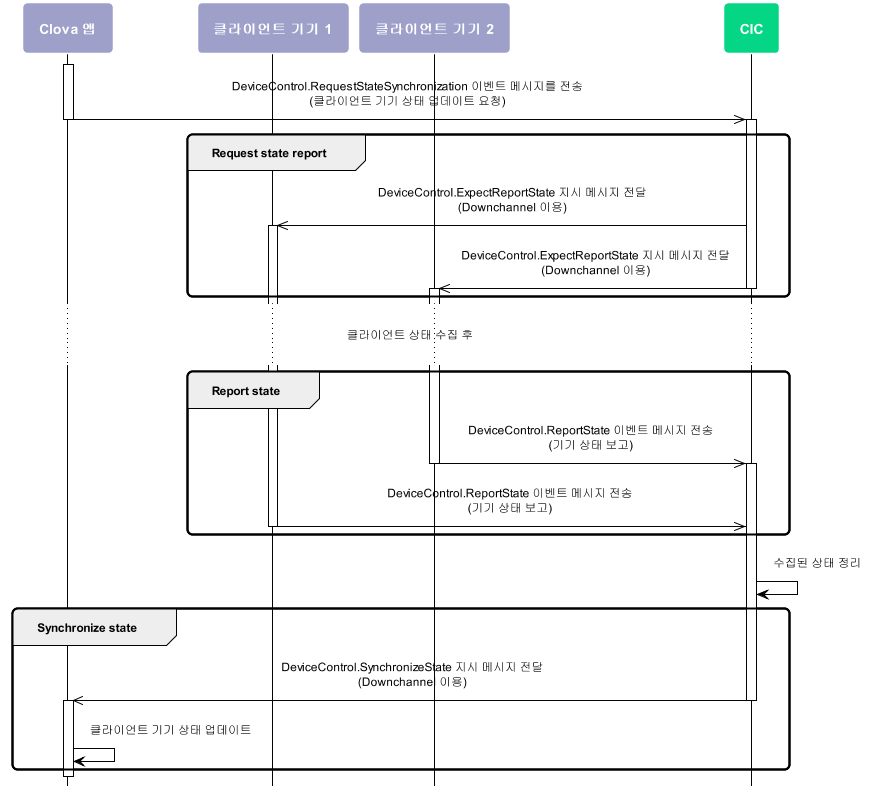

The diagram above was rendered by PlantUML. Its source (embedded in the PNG):
@startuml
scale max 880 width
skinparam sequenceMessageAlign center
skinparam shadowing false
skinparam roundcorner 10
skinparam padding 10
skinparam defaultFontSize 12
skinparam defaultFontName "Malgun Gothic", sans-serif

skinparam note {
  BackgroundColor #9EA0CA
  BorderColor #ffffff
  FontColor #ffffff
  FontSize 14
  FontStyle bold
}

skinparam sequence {
  ArrowColor #000000
  ActorBorderColor #000000
  ActorFontStyle Bolder


  LifeLineBorderColor #000000
  LifeLineBackgroundColor transparent
  ParticipantBorderColor transparent
  ParticipantFontSize 14
  ParticipantFontColor #ffffff
  ParticipantFontStyle bold

  BoxBorderColor #000000
  BoxFontColor #ffffff
    BoxFontSize 14
    BoxFontStyle bold
}
hide footbox

skinparam activity {
  BackgroundColor #9EA0CA
  BarColor #ffffff
  BorderColor #ffffff
  DiamondBackgroundColor #05D686
  DiamondBorderColor #ffffff
  DiamondFontColor #ffffff
  DiamondFontSize 14
  DiamondFontStyle bold
  FontColor #ffffff 
  FontSize 14
  FontStyle bold
}

participant "Clova 앱" as ca #9EA0CA
participant "클라이언트 기기 1" as cli1 #9EA0CA
participant "클라이언트 기기 2" as cli2 #9EA0CA
participant CIC as cic #05D686

activate ca
  ca ->> cic : DeviceControl.RequestStateSynchronization 이벤트 메시지를 전송\n(클라이언트 기기 상태 업데이트 요청)
deactivate ca

group Request state report

  activate cic

    cic ->> cli1 : DeviceControl.ExpectReportState 지시 메시지 전달\n(Downchannel 이용)
    activate cli1

    cic ->> cli2 : DeviceControl.ExpectReportState 지시 메시지 전달\n(Downchannel 이용)

  deactivate cic
    activate cli2

end

...클라이언트 상태 수집 후...

group Report state

    cli2 ->> cic : DeviceControl.ReportState 이벤트 메시지 전송\n(기기 상태 보고)
    deactivate cli2
  activate cic

    cli1 ->> cic : DeviceControl.ReportState 이벤트 메시지 전송\n(기기 상태 보고)
    deactivate cli1

end

    cic -> cic : 수집된 상태 정리

group Synchronize state

    cic ->> ca : DeviceControl.SynchronizeState 지시 메시지 전달\n(Downchannel 이용)
  deactivate cic
    activate ca

    ca -> ca : 클라이언트 기기 상태 업데이트

end

@enduml